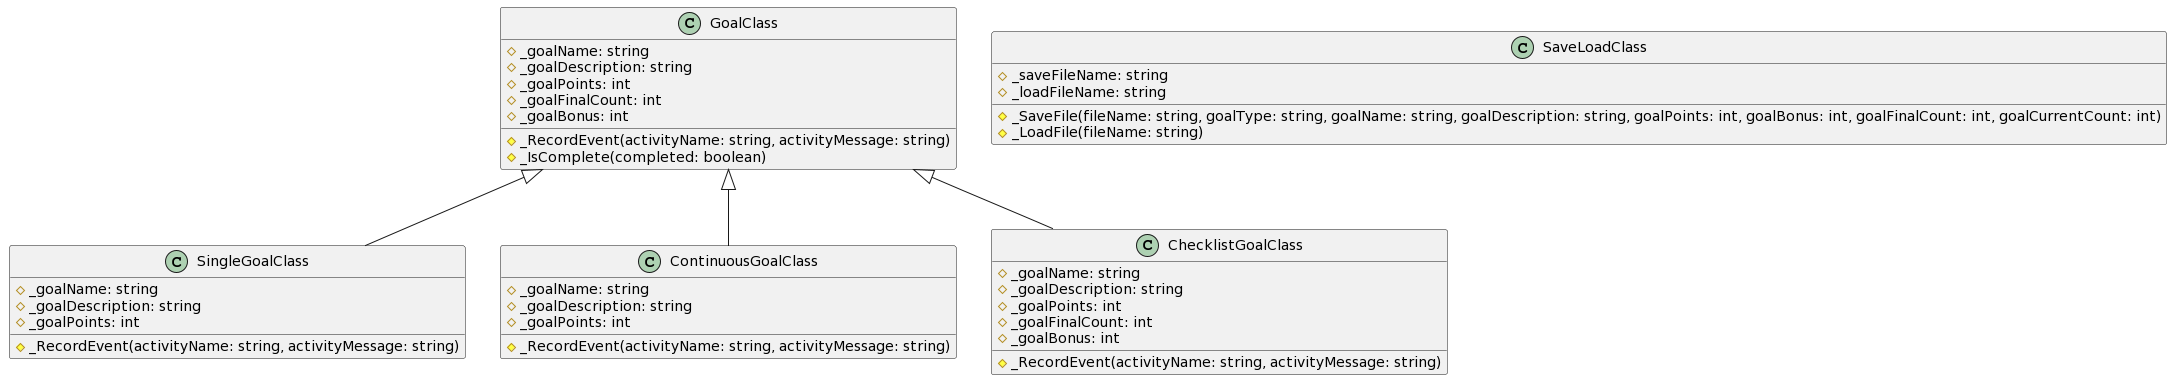

The diagram above was rendered by PlantUML. Its source (embedded in the PNG):
@startuml
GoalClass <|-- SingleGoalClass
GoalClass <|-- ContinuousGoalClass
GoalClass <|-- ChecklistGoalClass

class GoalClass {
# _goalName: string
# _goalDescription: string
# _goalPoints: int
# _goalFinalCount: int
# _goalBonus: int

# _RecordEvent(activityName: string, activityMessage: string)
# _IsComplete(completed: boolean)
}


class SingleGoalClass {
# _goalName: string
# _goalDescription: string
# _goalPoints: int

# _RecordEvent(activityName: string, activityMessage: string)
}


class ContinuousGoalClass {
# _goalName: string
# _goalDescription: string
# _goalPoints: int

# _RecordEvent(activityName: string, activityMessage: string)
}


class ChecklistGoalClass {
# _goalName: string
# _goalDescription: string
# _goalPoints: int
# _goalFinalCount: int
# _goalBonus: int

# _RecordEvent(activityName: string, activityMessage: string)
}


class SaveLoadClass {
# _saveFileName: string
# _loadFileName: string

# _SaveFile(fileName: string, goalType: string, goalName: string, goalDescription: string, goalPoints: int, goalBonus: int, goalFinalCount: int, goalCurrentCount: int)
# _LoadFile(fileName: string)
}
@enduml